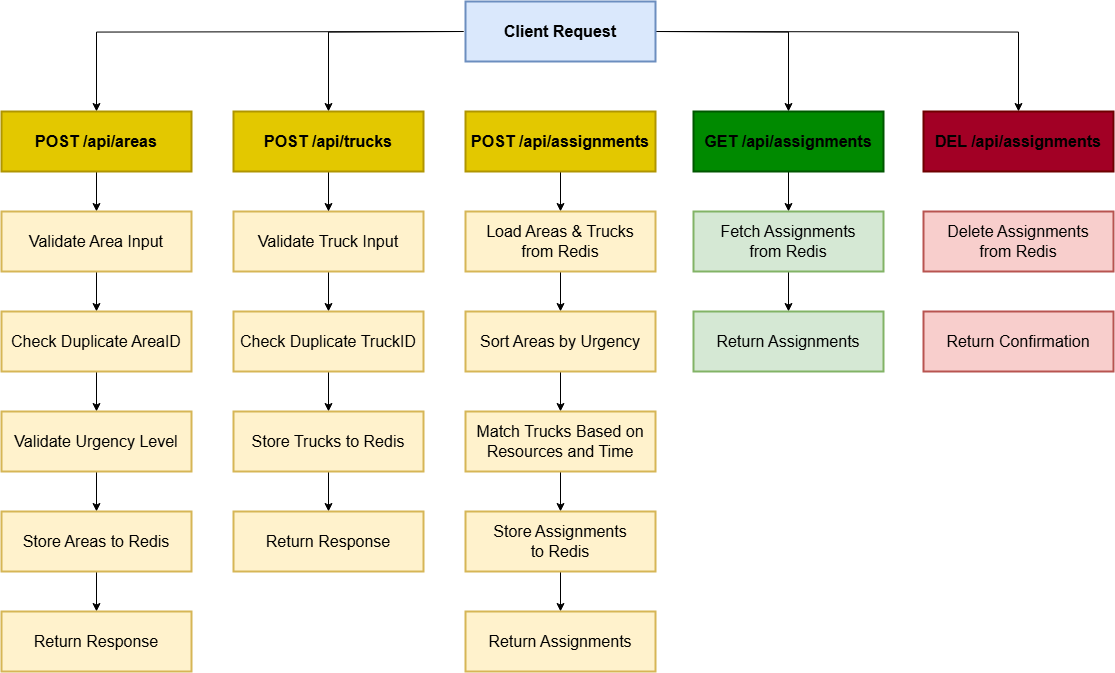

The diagram above was exported from draw.io. Its source (the exported page's mxGraphModel, read from the mxfile embedded in the PNG):
<mxGraphModel dx="2864" dy="1073" grid="1" gridSize="10" guides="1" tooltips="1" connect="1" arrows="1" fold="1" page="1" pageScale="1" pageWidth="827" pageHeight="1169" background="#ffffff" math="0" shadow="0">
  <root>
    <mxCell id="WIyWlLk6GJQsqaUBKTNV-0" />
    <mxCell id="WIyWlLk6GJQsqaUBKTNV-1" parent="WIyWlLk6GJQsqaUBKTNV-0" />
    <mxCell id="zvFYjhG8P64Olx1bM0mI-7" style="edgeStyle=orthogonalEdgeStyle;rounded=0;orthogonalLoop=1;jettySize=auto;html=1;" edge="1" parent="WIyWlLk6GJQsqaUBKTNV-1" target="zvFYjhG8P64Olx1bM0mI-1">
      <mxGeometry relative="1" as="geometry">
        <mxPoint x="320" y="100" as="sourcePoint" />
      </mxGeometry>
    </mxCell>
    <mxCell id="zvFYjhG8P64Olx1bM0mI-31" style="edgeStyle=orthogonalEdgeStyle;rounded=0;orthogonalLoop=1;jettySize=auto;html=1;" edge="1" parent="WIyWlLk6GJQsqaUBKTNV-1" target="zvFYjhG8P64Olx1bM0mI-24">
      <mxGeometry relative="1" as="geometry">
        <mxPoint x="320" y="100" as="sourcePoint" />
      </mxGeometry>
    </mxCell>
    <mxCell id="zvFYjhG8P64Olx1bM0mI-32" style="edgeStyle=orthogonalEdgeStyle;rounded=0;orthogonalLoop=1;jettySize=auto;html=1;" edge="1" parent="WIyWlLk6GJQsqaUBKTNV-1" target="zvFYjhG8P64Olx1bM0mI-27">
      <mxGeometry relative="1" as="geometry">
        <mxPoint x="510" y="100" as="sourcePoint" />
      </mxGeometry>
    </mxCell>
    <mxCell id="zvFYjhG8P64Olx1bM0mI-33" style="edgeStyle=orthogonalEdgeStyle;rounded=0;orthogonalLoop=1;jettySize=auto;html=1;" edge="1" parent="WIyWlLk6GJQsqaUBKTNV-1" target="zvFYjhG8P64Olx1bM0mI-29">
      <mxGeometry relative="1" as="geometry">
        <mxPoint x="510" y="100" as="sourcePoint" />
      </mxGeometry>
    </mxCell>
    <mxCell id="zvFYjhG8P64Olx1bM0mI-40" style="edgeStyle=orthogonalEdgeStyle;rounded=0;orthogonalLoop=1;jettySize=auto;html=1;" edge="1" parent="WIyWlLk6GJQsqaUBKTNV-1" source="zvFYjhG8P64Olx1bM0mI-1" target="zvFYjhG8P64Olx1bM0mI-26">
      <mxGeometry relative="1" as="geometry" />
    </mxCell>
    <mxCell id="zvFYjhG8P64Olx1bM0mI-1" value="POST /api/areas" style="rounded=0;whiteSpace=wrap;html=1;fontSize=16;fillColor=#e3c800;strokeColor=#B09500;strokeWidth=2;fontColor=#000000;fontStyle=1" vertex="1" parent="WIyWlLk6GJQsqaUBKTNV-1">
      <mxGeometry x="-142" y="180" width="190" height="60" as="geometry" />
    </mxCell>
    <mxCell id="zvFYjhG8P64Olx1bM0mI-52" style="edgeStyle=orthogonalEdgeStyle;rounded=0;orthogonalLoop=1;jettySize=auto;html=1;" edge="1" parent="WIyWlLk6GJQsqaUBKTNV-1" source="zvFYjhG8P64Olx1bM0mI-22" target="zvFYjhG8P64Olx1bM0mI-23">
      <mxGeometry relative="1" as="geometry" />
    </mxCell>
    <mxCell id="zvFYjhG8P64Olx1bM0mI-22" value="Validate Truck Input" style="rounded=0;whiteSpace=wrap;html=1;fontSize=16;fillColor=#fff2cc;strokeColor=#d6b656;strokeWidth=2;" vertex="1" parent="WIyWlLk6GJQsqaUBKTNV-1">
      <mxGeometry x="90" y="280" width="190" height="60" as="geometry" />
    </mxCell>
    <mxCell id="zvFYjhG8P64Olx1bM0mI-53" style="edgeStyle=orthogonalEdgeStyle;rounded=0;orthogonalLoop=1;jettySize=auto;html=1;" edge="1" parent="WIyWlLk6GJQsqaUBKTNV-1" source="zvFYjhG8P64Olx1bM0mI-23" target="zvFYjhG8P64Olx1bM0mI-45">
      <mxGeometry relative="1" as="geometry" />
    </mxCell>
    <mxCell id="zvFYjhG8P64Olx1bM0mI-23" value="Check Duplicate TruckID" style="rounded=0;whiteSpace=wrap;html=1;fontSize=16;fillColor=#fff2cc;strokeColor=#d6b656;strokeWidth=2;" vertex="1" parent="WIyWlLk6GJQsqaUBKTNV-1">
      <mxGeometry x="90" y="380" width="190" height="60" as="geometry" />
    </mxCell>
    <mxCell id="zvFYjhG8P64Olx1bM0mI-51" style="edgeStyle=orthogonalEdgeStyle;rounded=0;orthogonalLoop=1;jettySize=auto;html=1;" edge="1" parent="WIyWlLk6GJQsqaUBKTNV-1" source="zvFYjhG8P64Olx1bM0mI-24" target="zvFYjhG8P64Olx1bM0mI-22">
      <mxGeometry relative="1" as="geometry" />
    </mxCell>
    <mxCell id="zvFYjhG8P64Olx1bM0mI-24" value="POST /api/trucks" style="rounded=0;whiteSpace=wrap;html=1;fontSize=16;fillColor=#e3c800;strokeColor=#B09500;strokeWidth=2;fontColor=#000000;fontStyle=1" vertex="1" parent="WIyWlLk6GJQsqaUBKTNV-1">
      <mxGeometry x="90" y="180" width="190" height="60" as="geometry" />
    </mxCell>
    <mxCell id="zvFYjhG8P64Olx1bM0mI-57" style="edgeStyle=orthogonalEdgeStyle;rounded=0;orthogonalLoop=1;jettySize=auto;html=1;" edge="1" parent="WIyWlLk6GJQsqaUBKTNV-1" source="zvFYjhG8P64Olx1bM0mI-25" target="zvFYjhG8P64Olx1bM0mI-48">
      <mxGeometry relative="1" as="geometry" />
    </mxCell>
    <mxCell id="zvFYjhG8P64Olx1bM0mI-25" value="POST /api/assignments" style="rounded=0;whiteSpace=wrap;html=1;fontSize=16;fillColor=#e3c800;strokeColor=#B09500;strokeWidth=2;fontColor=#000000;fontStyle=1" vertex="1" parent="WIyWlLk6GJQsqaUBKTNV-1">
      <mxGeometry x="322" y="180" width="190" height="60" as="geometry" />
    </mxCell>
    <mxCell id="zvFYjhG8P64Olx1bM0mI-41" style="edgeStyle=orthogonalEdgeStyle;rounded=0;orthogonalLoop=1;jettySize=auto;html=1;" edge="1" parent="WIyWlLk6GJQsqaUBKTNV-1" source="zvFYjhG8P64Olx1bM0mI-26" target="zvFYjhG8P64Olx1bM0mI-35">
      <mxGeometry relative="1" as="geometry" />
    </mxCell>
    <mxCell id="zvFYjhG8P64Olx1bM0mI-26" value="Validate Area Input" style="rounded=0;whiteSpace=wrap;html=1;fontSize=16;fillColor=#fff2cc;strokeColor=#d6b656;strokeWidth=2;" vertex="1" parent="WIyWlLk6GJQsqaUBKTNV-1">
      <mxGeometry x="-142" y="280" width="190" height="60" as="geometry" />
    </mxCell>
    <mxCell id="zvFYjhG8P64Olx1bM0mI-63" style="edgeStyle=orthogonalEdgeStyle;rounded=0;orthogonalLoop=1;jettySize=auto;html=1;" edge="1" parent="WIyWlLk6GJQsqaUBKTNV-1" source="zvFYjhG8P64Olx1bM0mI-27" target="zvFYjhG8P64Olx1bM0mI-62">
      <mxGeometry relative="1" as="geometry" />
    </mxCell>
    <mxCell id="zvFYjhG8P64Olx1bM0mI-27" value="&lt;span style=&quot;&quot;&gt;GET /api/assignments&lt;/span&gt;" style="rounded=0;whiteSpace=wrap;html=1;fontSize=16;fillColor=#008a00;strokeColor=#005700;strokeWidth=2;fontColor=#000000;fontStyle=1" vertex="1" parent="WIyWlLk6GJQsqaUBKTNV-1">
      <mxGeometry x="550" y="180" width="190" height="60" as="geometry" />
    </mxCell>
    <mxCell id="zvFYjhG8P64Olx1bM0mI-29" value="&lt;span style=&quot;&quot;&gt;DEL /api/assignments&lt;/span&gt;" style="rounded=0;whiteSpace=wrap;html=1;fontSize=16;fillColor=#a20025;strokeColor=#6F0000;strokeWidth=2;fontColor=#000000;fontStyle=1" vertex="1" parent="WIyWlLk6GJQsqaUBKTNV-1">
      <mxGeometry x="780" y="180" width="190" height="60" as="geometry" />
    </mxCell>
    <mxCell id="zvFYjhG8P64Olx1bM0mI-42" style="edgeStyle=orthogonalEdgeStyle;rounded=0;orthogonalLoop=1;jettySize=auto;html=1;" edge="1" parent="WIyWlLk6GJQsqaUBKTNV-1" source="zvFYjhG8P64Olx1bM0mI-35" target="zvFYjhG8P64Olx1bM0mI-36">
      <mxGeometry relative="1" as="geometry" />
    </mxCell>
    <mxCell id="zvFYjhG8P64Olx1bM0mI-35" value="Check Duplicate AreaID" style="rounded=0;whiteSpace=wrap;html=1;fontSize=16;fillColor=#fff2cc;strokeColor=#d6b656;strokeWidth=2;" vertex="1" parent="WIyWlLk6GJQsqaUBKTNV-1">
      <mxGeometry x="-142" y="380" width="190" height="60" as="geometry" />
    </mxCell>
    <mxCell id="zvFYjhG8P64Olx1bM0mI-43" style="edgeStyle=orthogonalEdgeStyle;rounded=0;orthogonalLoop=1;jettySize=auto;html=1;entryX=0.5;entryY=0;entryDx=0;entryDy=0;" edge="1" parent="WIyWlLk6GJQsqaUBKTNV-1" source="zvFYjhG8P64Olx1bM0mI-36" target="zvFYjhG8P64Olx1bM0mI-37">
      <mxGeometry relative="1" as="geometry" />
    </mxCell>
    <mxCell id="zvFYjhG8P64Olx1bM0mI-36" value="Validate Urgency Level" style="rounded=0;whiteSpace=wrap;html=1;fontSize=16;fillColor=#fff2cc;strokeColor=#d6b656;strokeWidth=2;" vertex="1" parent="WIyWlLk6GJQsqaUBKTNV-1">
      <mxGeometry x="-142" y="480" width="190" height="60" as="geometry" />
    </mxCell>
    <mxCell id="zvFYjhG8P64Olx1bM0mI-44" style="edgeStyle=orthogonalEdgeStyle;rounded=0;orthogonalLoop=1;jettySize=auto;html=1;" edge="1" parent="WIyWlLk6GJQsqaUBKTNV-1" source="zvFYjhG8P64Olx1bM0mI-37" target="zvFYjhG8P64Olx1bM0mI-38">
      <mxGeometry relative="1" as="geometry" />
    </mxCell>
    <mxCell id="zvFYjhG8P64Olx1bM0mI-37" value="Store Areas to Redis" style="rounded=0;whiteSpace=wrap;html=1;fontSize=16;fillColor=#fff2cc;strokeColor=#d6b656;strokeWidth=2;" vertex="1" parent="WIyWlLk6GJQsqaUBKTNV-1">
      <mxGeometry x="-142" y="580" width="190" height="60" as="geometry" />
    </mxCell>
    <mxCell id="zvFYjhG8P64Olx1bM0mI-38" value="Return Response" style="rounded=0;whiteSpace=wrap;html=1;fontSize=16;fillColor=#fff2cc;strokeColor=#d6b656;strokeWidth=2;" vertex="1" parent="WIyWlLk6GJQsqaUBKTNV-1">
      <mxGeometry x="-142" y="680" width="190" height="60" as="geometry" />
    </mxCell>
    <mxCell id="zvFYjhG8P64Olx1bM0mI-47" style="edgeStyle=orthogonalEdgeStyle;rounded=0;orthogonalLoop=1;jettySize=auto;html=1;" edge="1" parent="WIyWlLk6GJQsqaUBKTNV-1" source="zvFYjhG8P64Olx1bM0mI-45" target="zvFYjhG8P64Olx1bM0mI-46">
      <mxGeometry relative="1" as="geometry" />
    </mxCell>
    <mxCell id="zvFYjhG8P64Olx1bM0mI-45" value="Store Trucks to Redis" style="rounded=0;whiteSpace=wrap;html=1;fontSize=16;fillColor=#fff2cc;strokeColor=#d6b656;strokeWidth=2;" vertex="1" parent="WIyWlLk6GJQsqaUBKTNV-1">
      <mxGeometry x="90" y="480" width="190" height="60" as="geometry" />
    </mxCell>
    <mxCell id="zvFYjhG8P64Olx1bM0mI-46" value="Return Response" style="rounded=0;whiteSpace=wrap;html=1;fontSize=16;fillColor=#fff2cc;strokeColor=#d6b656;strokeWidth=2;" vertex="1" parent="WIyWlLk6GJQsqaUBKTNV-1">
      <mxGeometry x="90" y="580" width="190" height="60" as="geometry" />
    </mxCell>
    <mxCell id="zvFYjhG8P64Olx1bM0mI-58" style="edgeStyle=orthogonalEdgeStyle;rounded=0;orthogonalLoop=1;jettySize=auto;html=1;" edge="1" parent="WIyWlLk6GJQsqaUBKTNV-1" source="zvFYjhG8P64Olx1bM0mI-48" target="zvFYjhG8P64Olx1bM0mI-49">
      <mxGeometry relative="1" as="geometry" />
    </mxCell>
    <mxCell id="zvFYjhG8P64Olx1bM0mI-48" value="Load Areas &amp;amp; Trucks &lt;br&gt;from Redis" style="rounded=0;whiteSpace=wrap;html=1;fontSize=16;fillColor=#fff2cc;strokeColor=#d6b656;strokeWidth=2;" vertex="1" parent="WIyWlLk6GJQsqaUBKTNV-1">
      <mxGeometry x="322" y="280" width="190" height="60" as="geometry" />
    </mxCell>
    <mxCell id="zvFYjhG8P64Olx1bM0mI-59" style="edgeStyle=orthogonalEdgeStyle;rounded=0;orthogonalLoop=1;jettySize=auto;html=1;" edge="1" parent="WIyWlLk6GJQsqaUBKTNV-1" source="zvFYjhG8P64Olx1bM0mI-49" target="zvFYjhG8P64Olx1bM0mI-50">
      <mxGeometry relative="1" as="geometry" />
    </mxCell>
    <mxCell id="zvFYjhG8P64Olx1bM0mI-49" value="Sort Areas by Urgency" style="rounded=0;whiteSpace=wrap;html=1;fontSize=16;fillColor=#fff2cc;strokeColor=#d6b656;strokeWidth=2;" vertex="1" parent="WIyWlLk6GJQsqaUBKTNV-1">
      <mxGeometry x="322" y="380" width="190" height="60" as="geometry" />
    </mxCell>
    <mxCell id="zvFYjhG8P64Olx1bM0mI-60" style="edgeStyle=orthogonalEdgeStyle;rounded=0;orthogonalLoop=1;jettySize=auto;html=1;" edge="1" parent="WIyWlLk6GJQsqaUBKTNV-1" source="zvFYjhG8P64Olx1bM0mI-50" target="zvFYjhG8P64Olx1bM0mI-55">
      <mxGeometry relative="1" as="geometry" />
    </mxCell>
    <mxCell id="zvFYjhG8P64Olx1bM0mI-50" value="Match Trucks Based on Resources and Time" style="rounded=0;whiteSpace=wrap;html=1;fontSize=16;fillColor=#fff2cc;strokeColor=#d6b656;strokeWidth=2;" vertex="1" parent="WIyWlLk6GJQsqaUBKTNV-1">
      <mxGeometry x="322" y="480" width="190" height="60" as="geometry" />
    </mxCell>
    <mxCell id="zvFYjhG8P64Olx1bM0mI-61" style="edgeStyle=orthogonalEdgeStyle;rounded=0;orthogonalLoop=1;jettySize=auto;html=1;entryX=0.5;entryY=0;entryDx=0;entryDy=0;" edge="1" parent="WIyWlLk6GJQsqaUBKTNV-1" source="zvFYjhG8P64Olx1bM0mI-55" target="zvFYjhG8P64Olx1bM0mI-56">
      <mxGeometry relative="1" as="geometry" />
    </mxCell>
    <mxCell id="zvFYjhG8P64Olx1bM0mI-55" value="Store Assignments &lt;br&gt;to Redis" style="rounded=0;whiteSpace=wrap;html=1;fontSize=16;fillColor=#fff2cc;strokeColor=#d6b656;strokeWidth=2;" vertex="1" parent="WIyWlLk6GJQsqaUBKTNV-1">
      <mxGeometry x="322" y="580" width="190" height="60" as="geometry" />
    </mxCell>
    <mxCell id="zvFYjhG8P64Olx1bM0mI-56" value="Return Assignments" style="rounded=0;whiteSpace=wrap;html=1;fontSize=16;fillColor=#fff2cc;strokeColor=#d6b656;strokeWidth=2;" vertex="1" parent="WIyWlLk6GJQsqaUBKTNV-1">
      <mxGeometry x="322" y="680" width="190" height="60" as="geometry" />
    </mxCell>
    <mxCell id="zvFYjhG8P64Olx1bM0mI-65" style="edgeStyle=orthogonalEdgeStyle;rounded=0;orthogonalLoop=1;jettySize=auto;html=1;" edge="1" parent="WIyWlLk6GJQsqaUBKTNV-1" source="zvFYjhG8P64Olx1bM0mI-62" target="zvFYjhG8P64Olx1bM0mI-64">
      <mxGeometry relative="1" as="geometry" />
    </mxCell>
    <mxCell id="zvFYjhG8P64Olx1bM0mI-62" value="&lt;span style=&quot;&quot;&gt;Fetch Assignments&lt;br&gt;&lt;/span&gt;&lt;div&gt;&lt;span style=&quot;&quot;&gt;from Redis&lt;/span&gt;&lt;/div&gt;" style="rounded=0;whiteSpace=wrap;html=1;fontSize=16;fillColor=#d5e8d4;strokeColor=#82b366;strokeWidth=2;fontColor=default;" vertex="1" parent="WIyWlLk6GJQsqaUBKTNV-1">
      <mxGeometry x="550" y="280" width="190" height="60" as="geometry" />
    </mxCell>
    <mxCell id="zvFYjhG8P64Olx1bM0mI-64" value="&lt;span style=&quot;&quot;&gt;Return Assignments&lt;/span&gt;" style="rounded=0;whiteSpace=wrap;html=1;fontSize=16;fillColor=#d5e8d4;strokeColor=#82b366;strokeWidth=2;fontColor=default;" vertex="1" parent="WIyWlLk6GJQsqaUBKTNV-1">
      <mxGeometry x="550" y="380" width="190" height="60" as="geometry" />
    </mxCell>
    <mxCell id="zvFYjhG8P64Olx1bM0mI-66" value="&lt;span style=&quot;&quot;&gt;Delete Assignments&lt;br&gt;from Redis&lt;/span&gt;" style="rounded=0;whiteSpace=wrap;html=1;fontSize=16;fillColor=#f8cecc;strokeColor=#b85450;strokeWidth=2;" vertex="1" parent="WIyWlLk6GJQsqaUBKTNV-1">
      <mxGeometry x="780" y="280" width="190" height="60" as="geometry" />
    </mxCell>
    <mxCell id="zvFYjhG8P64Olx1bM0mI-67" value="&lt;span style=&quot;&quot;&gt;Return Confirmation&lt;/span&gt;" style="rounded=0;whiteSpace=wrap;html=1;fontSize=16;fillColor=#f8cecc;strokeColor=#b85450;strokeWidth=2;" vertex="1" parent="WIyWlLk6GJQsqaUBKTNV-1">
      <mxGeometry x="780" y="380" width="190" height="60" as="geometry" />
    </mxCell>
    <mxCell id="zvFYjhG8P64Olx1bM0mI-68" value="Client Request" style="rounded=0;whiteSpace=wrap;html=1;fontSize=16;fillColor=#dae8fc;strokeColor=#6c8ebf;strokeWidth=2;fontStyle=1" vertex="1" parent="WIyWlLk6GJQsqaUBKTNV-1">
      <mxGeometry x="322" y="70" width="190" height="60" as="geometry" />
    </mxCell>
  </root>
</mxGraphModel>